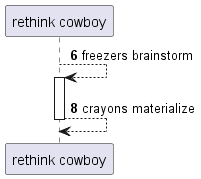

The diagram above was rendered by PlantUML. Its source (embedded in the PNG):
@startuml
participant "rethink cowboy" as 0
autonumber 6 2
0 --> 0++ : freezers brainstorm
return crayons materialize
@enduml